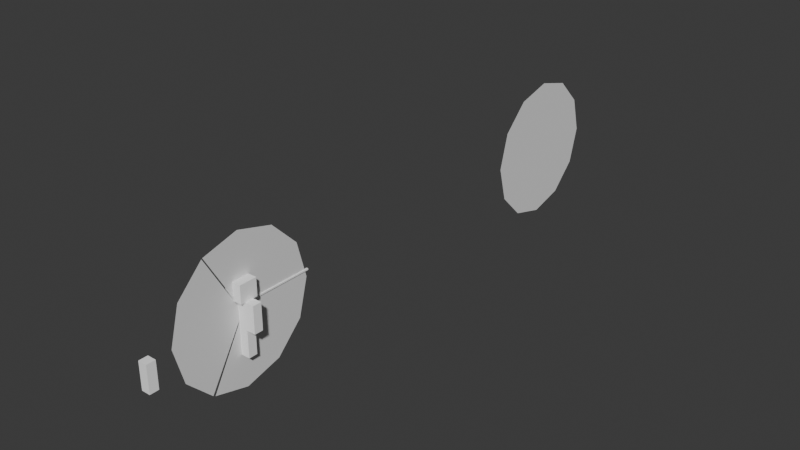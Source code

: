 # Source: PlayerBody.blend  (saved by Blender 4.3.34; exported with 4.5.12 LTS)
import bpy
from mathutils import Matrix  # noqa: F401  (used for matrix-valued properties, if any)

bpy.ops.wm.read_factory_settings(use_empty=True)
scene = bpy.context.scene
scene.name = 'Scene'

# ---- materials (node trees are filled in below, after node groups)
mat_material_3 = bpy.data.materials.new('Material_3')
mat_material_3.diffuse_color = (1.0, 1.0, 1.0, 1.0)
mat_material_0 = bpy.data.materials.new('Material_0')
mat_material_0.diffuse_color = (1.0, 1.0, 1.0, 1.0)
mat_material_1 = bpy.data.materials.new('Material_1')
mat_material_1.diffuse_color = (1.0, 1.0, 1.0, 1.0)
mat_material_2 = bpy.data.materials.new('Material_2')
mat_material_2.diffuse_color = (1.0, 1.0, 1.0, 1.0)
mat_material_4 = bpy.data.materials.new('Material_4')
mat_material_4.diffuse_color = (1.0, 1.0, 1.0, 1.0)

# ---- material node trees
mat_material_3.use_nodes = True; mat_material_3.node_tree.nodes.clear()
_N = mat_material_3.node_tree.nodes; _L = mat_material_3.node_tree.links
n0 = _N.new('ShaderNodeBsdfPrincipled'); n0.name = 'Principled BSDF'; n0.location = (10, 300)
n0.inputs[0].default_value = (1.0, 1.0, 1.0, 1.0)
n0.inputs[2].default_value = 1.0
n1 = _N.new('ShaderNodeOutputMaterial'); n1.name = 'Material Output'; n1.location = (300, 300)
_L.new(n0.outputs[0], n1.inputs[0])
n1.is_active_output = True
mat_material_0.use_nodes = True; mat_material_0.node_tree.nodes.clear()
_N = mat_material_0.node_tree.nodes; _L = mat_material_0.node_tree.links
n0 = _N.new('ShaderNodeBsdfPrincipled'); n0.name = 'Principled BSDF'; n0.location = (10, 300)
n0.inputs[0].default_value = (1.0, 1.0, 1.0, 1.0)
n0.inputs[2].default_value = 1.0
n1 = _N.new('ShaderNodeOutputMaterial'); n1.name = 'Material Output'; n1.location = (300, 300)
_L.new(n0.outputs[0], n1.inputs[0])
n1.is_active_output = True
mat_material_1.use_nodes = True; mat_material_1.node_tree.nodes.clear()
_N = mat_material_1.node_tree.nodes; _L = mat_material_1.node_tree.links
n0 = _N.new('ShaderNodeBsdfPrincipled'); n0.name = 'Principled BSDF'; n0.location = (10, 300)
n0.inputs[0].default_value = (1.0, 1.0, 1.0, 1.0)
n0.inputs[2].default_value = 1.0
n1 = _N.new('ShaderNodeOutputMaterial'); n1.name = 'Material Output'; n1.location = (300, 300)
_L.new(n0.outputs[0], n1.inputs[0])
n1.is_active_output = True
mat_material_2.use_nodes = True; mat_material_2.node_tree.nodes.clear()
_N = mat_material_2.node_tree.nodes; _L = mat_material_2.node_tree.links
n0 = _N.new('ShaderNodeBsdfPrincipled'); n0.name = 'Principled BSDF'; n0.location = (10, 300)
n0.inputs[0].default_value = (1.0, 1.0, 1.0, 1.0)
n0.inputs[2].default_value = 1.0
n1 = _N.new('ShaderNodeOutputMaterial'); n1.name = 'Material Output'; n1.location = (300, 300)
_L.new(n0.outputs[0], n1.inputs[0])
n1.is_active_output = True
mat_material_4.use_nodes = True; mat_material_4.node_tree.nodes.clear()
_N = mat_material_4.node_tree.nodes; _L = mat_material_4.node_tree.links
n0 = _N.new('ShaderNodeBsdfPrincipled'); n0.name = 'Principled BSDF'; n0.location = (10, 300)
n0.inputs[0].default_value = (1.0, 1.0, 1.0, 1.0)
n0.inputs[2].default_value = 1.0
n1 = _N.new('ShaderNodeOutputMaterial'); n1.name = 'Material Output'; n1.location = (300, 300)
_L.new(n0.outputs[0], n1.inputs[0])
n1.is_active_output = True

# ---- world
world_world = bpy.data.worlds.new('World'); scene.world = world_world
world_world.use_nodes = True; world_world.node_tree.nodes.clear()
_N = world_world.node_tree.nodes; _L = world_world.node_tree.links
n0 = _N.new('ShaderNodeOutputWorld'); n0.name = 'World Output'; n0.location = (300, 300)
n1 = _N.new('ShaderNodeBackground'); n1.name = 'Background'; n1.location = (10, 300)
n1.inputs[0].default_value = (0.05088, 0.05088, 0.05088, 1.0)
_L.new(n1.outputs[0], n0.inputs[0])
n0.is_active_output = True
world_world.color = (0.05088, 0.05088, 0.05088)
world_world.sun_shadow_jitter_overblur = 0.0

# ---- meshes
me_mesh_4 = bpy.data.meshes.new('Mesh_4')
me_mesh_4.from_pydata([(-0.25, 0.25, 2.0), (-0.25, -0.25, 1.5), (0.25, -0.25, 2.0), (-0.25, 0.25, 1.5), (0.25, 0.25, 1.5), (0.25, 0.25, 2.0), (-0.25, -0.25, 2.0), (0.25, -0.25, 1.5), (-0.25, 0.125, 1.5), (-0.25, -0.125, 1.125), (0.25, -0.125, 1.5), (-0.25, 0.125, 1.125), (0.25, 0.125, 1.125), (0.25, 0.125, 1.5), (-0.25, -0.125, 1.5), (0.25, -0.125, 1.125), (-0.25, 0.125, 1.125), (-0.25, -0.125, 0.75), (0.25, -0.125, 1.125), (-0.25, 0.125, 0.75), (0.25, 0.125, 0.75), (0.25, 0.125, 1.125), (-0.25, -0.125, 1.125), (0.25, -0.125, 0.75), (0.25, 0.125, 1.5), (0.25, -0.125, 0.75), (0.5, -0.125, 1.5), (0.25, 0.125, 0.75), (0.5, 0.125, 0.75), (0.5, 0.125, 1.5), (0.25, -0.125, 1.5), (0.5, -0.125, 0.75), (-0.5, 0.125, 1.5), (-0.5, -0.125, 0.75), (-0.25, -0.125, 1.5), (-0.5, 0.125, 0.75), (-0.25, 0.125, 0.75), (-0.25, 0.125, 1.5), (-0.5, -0.125, 1.5), (-0.25, -0.125, 0.75), (-0.25, 0.125, 0.75), (-0.25, -0.125, 0.0), (4.868e-08, -0.125, 0.75), (-0.25, 0.125, 0.0), (-4.868e-08, 0.125, 0.0), (-4.868e-08, 0.125, 0.75), (-0.25, -0.125, 0.75), (4.868e-08, -0.125, 0.0), (-4.868e-08, 0.125, 0.75), (4.868e-08, -0.125, 0.0), (0.25, -0.125, 0.75), (-4.868e-08, 0.125, 0.0), (0.25, 0.125, 0.0), (0.25, 0.125, 0.75), (4.868e-08, -0.125, 0.75), (0.25, -0.125, 0.0), (-0.02755, 0.1875, 1.333), (-0.02755, 0.1875, 1.292), (0.02755, 0.1875, 1.292), (0.02755, 0.1875, 1.333), (-0.02755, 2.125, 1.292), (0.02755, 2.125, 1.292), (-0.02755, 2.125, 1.333), (0.02755, 2.125, 1.333)], [], [(2, 7, 4, 5), (6, 2, 5, 0), (4, 7, 1, 3), (5, 4, 3, 0), (1, 7, 2, 6), (3, 1, 6, 0), (10, 15, 12, 13), (14, 10, 13, 8), (12, 15, 9, 11), (13, 12, 11, 8), (9, 15, 10, 14), (11, 9, 14, 8), (18, 23, 20, 21), (22, 18, 21, 16), (20, 23, 17, 19), (21, 20, 19, 16), (17, 23, 18, 22), (19, 17, 22, 16), (26, 31, 28, 29), (30, 26, 29, 24), (28, 31, 25, 27), (29, 28, 27, 24), (25, 31, 26, 30), (27, 25, 30, 24), (34, 39, 36, 37), (38, 34, 37, 32), (36, 39, 33, 35), (37, 36, 35, 32), (33, 39, 34, 38), (35, 33, 38, 32), (46, 42, 45, 40), (44, 47, 41, 43), (45, 44, 43, 40), (41, 47, 42, 46), (42, 47, 44, 45), (43, 41, 46, 40), (50, 55, 52, 53), (54, 50, 53, 48), (52, 55, 49, 51), (53, 52, 51, 48), (49, 55, 50, 54), (51, 49, 54, 48), (59, 56, 57, 58), (63, 61, 60, 62), (56, 59, 63, 62), (57, 56, 62, 60), (59, 58, 61, 63), (58, 57, 60, 61)])
me_mesh_4.polygons.foreach_set('material_index', [0, 0, 0, 0, 0, 0, 1, 1, 1, 1, 1, 1, 2, 2, 2, 2, 2, 2, 3, 3, 3, 3, 3, 3, 3, 3, 3, 3, 3, 3, 4, 4, 4, 4, 4, 4, 4, 4, 4, 4, 4, 4, 1, 1, 1, 1, 1, 1])
_uv = me_mesh_4.uv_layers.new(name='UVMap')
_uv.uv.foreach_set('vector', [0.0, 1.0, 0.0, 0.5, 0.5, 0.5, 0.5, 1.0, 0.5, 1.0, 0.0, 1.0, 0.0, 0.5, 0.5, 0.5, 0.0, 1.0, 0.0, 0.5, 0.5, 0.5, 0.5, 1.0, 0.0, 1.0, 0.0, 0.5, 0.5, 0.5, 0.5, 1.0, 0.0, 0.5, 0.5, 0.5, 0.5, 1.0, 0.0, 1.0, 0.0, 0.5, 0.5, 0.5, 0.5, 1.0, 0.0, 1.0, 0.0, 1.0, 0.0, 0.25, 0.25, 0.25, 0.25, 1.0, 0.25, 1.0, 0.0, 1.0, 0.0, 0.75, 0.25, 0.75, 0.0, 1.0, 0.0, 0.75, 0.25, 0.75, 0.25, 1.0, 0.0, 1.0, 0.0, 0.25, 0.25, 0.25, 0.25, 1.0, 0.0, 0.25, 0.25, 0.25, 0.25, 1.0, 0.0, 1.0, 0.0, 0.25, 0.25, 0.25, 0.25, 1.0, 0.0, 1.0, 0.0, 1.0, 0.0, 0.25, 0.25, 0.25, 0.25, 1.0, 0.25, 1.0, 0.0, 1.0, 0.0, 0.75, 0.25, 0.75, 0.0, 1.0, 0.0, 0.75, 0.25, 0.75, 0.25, 1.0, 0.0, 1.0, 0.0, 0.25, 0.25, 0.25, 0.25, 1.0, 0.0, 0.25, 0.25, 0.25, 0.25, 1.0, 0.0, 1.0, 0.0, 0.25, 0.25, 0.25, 0.25, 1.0, 0.0, 1.0, 0.0, 1.0, 0.0, 0.25, 0.25, 0.25, 0.25, 1.0, 0.25, 1.0, 0.0, 1.0, 0.0, 0.75, 0.25, 0.75, 0.0, 1.0, 0.0, 0.75, 0.25, 0.75, 0.25, 1.0, 0.0, 1.0, 0.0, 0.25, 0.25, 0.25, 0.25, 1.0, 0.0, 0.25, 0.25, 0.25, 0.25, 1.0, 0.0, 1.0, 0.0, 0.25, 0.25, 0.25, 0.25, 1.0, 0.0, 1.0, 0.0, 1.0, 0.0, 0.25, 0.25, 0.25, 0.25, 1.0, 0.25, 1.0, 0.0, 1.0, 0.0, 0.75, 0.25, 0.75, 0.0, 1.0, 0.0, 0.75, 0.25, 0.75, 0.25, 1.0, 0.0, 1.0, 0.0, 0.25, 0.25, 0.25, 0.25, 1.0, 0.0, 0.25, 0.25, 0.25, 0.25, 1.0, 0.0, 1.0, 0.0, 0.25, 0.25, 0.25, 0.25, 1.0, 0.0, 1.0, 0.25, 1.0, 0.0, 1.0, 0.0, 0.75, 0.25, 0.75, 0.0, 1.0, 0.0, 0.75, 0.25, 0.75, 0.25, 1.0, 0.0, 1.0, 0.0, 0.25, 0.25, 0.25, 0.25, 1.0, 0.0, 0.25, 0.25, 0.25, 0.25, 1.0, 0.0, 1.0, 0.0, 1.0, 0.0, 0.25, 0.25, 0.25, 0.25, 1.0, 0.0, 0.25, 0.25, 0.25, 0.25, 1.0, 0.0, 1.0, 0.0, 1.0, 0.0, 0.25, 0.25, 0.25, 0.25, 1.0, 0.25, 1.0, 0.0, 1.0, 0.0, 0.75, 0.25, 0.75, 0.0, 1.0, 0.0, 0.75, 0.25, 0.75, 0.25, 1.0, 0.0, 1.0, 0.0, 0.25, 0.25, 0.25, 0.25, 1.0, 0.0, 0.25, 0.25, 0.25, 0.25, 1.0, 0.0, 1.0, 0.0, 0.25, 0.25, 0.25, 0.25, 1.0, 0.0, 1.0, 0.0, 1.0, 0.25, 1.0, 0.25, 0.25, 0.0, 0.25, 0.0, 1.0, 0.0, 0.25, 0.25, 0.25, 0.25, 1.0, 0.25, 1.0, 0.0, 1.0, 0.0, 1.0, 0.25, 1.0, 0.25, 0.25, 0.25, 1.0, 0.25, 1.0, 0.25, 0.25, 0.0, 1.0, 0.0, 0.25, 0.0, 0.25, 0.0, 1.0, 0.0, 0.25, 0.25, 0.25, 0.25, 0.25, 0.0, 0.25])
me_mesh_4.materials.append(mat_material_3)
me_mesh_4.materials.append(mat_material_0)
me_mesh_4.materials.append(mat_material_1)
me_mesh_4.materials.append(mat_material_2)
me_mesh_4.materials.append(mat_material_4)
me_mesh_4.update()
me_mesh_4.normals_split_custom_set([tuple(v) for v in zip(*[iter([1.0, 3.874e-07, 0.0, 1.0, 3.874e-07, 0.0, 1.0, 3.874e-07, 0.0, 1.0, 3.874e-07, 0.0, 1.192e-07, 0.0, 1.0, 1.192e-07, 0.0, 1.0, 1.192e-07, 0.0, 1.0, 1.192e-07, 0.0, 1.0, 0.0, 0.0, -1.0, 0.0, 0.0, -1.0, 0.0, 0.0, -1.0, 0.0, 0.0, -1.0, -3.874e-07, 1.0, 0.0, -3.874e-07, 1.0, 0.0, -3.874e-07, 1.0, 0.0, -3.874e-07, 1.0, 0.0, 3.874e-07, -1.0, 0.0, 3.874e-07, -1.0, 0.0, 3.874e-07, -1.0, 0.0, 3.874e-07, -1.0, 0.0, -1.0, -3.874e-07, 0.0, -1.0, -3.874e-07, 0.0, -1.0, -3.874e-07, 0.0, -1.0, -3.874e-07, 0.0, 1.0, 3.974e-07, 0.0, 1.0, 3.974e-07, 0.0, 1.0, 3.974e-07, 0.0, 1.0, 3.974e-07, 0.0, 2.98e-08, 0.0, 1.0, 2.98e-08, 0.0, 1.0, 2.98e-08, 0.0, 1.0, 2.98e-08, 0.0, 1.0, 0.0, 0.0, -1.0, 0.0, 0.0, -1.0, 0.0, 0.0, -1.0, 0.0, 0.0, -1.0, -4.023e-07, 1.0, 0.0, -4.023e-07, 1.0, 0.0, -4.023e-07, 1.0, 0.0, -4.023e-07, 1.0, 0.0, 4.023e-07, -1.0, 0.0, 4.023e-07, -1.0, 0.0, 4.023e-07, -1.0, 0.0, 4.023e-07, -1.0, 0.0, -1.0, -3.974e-07, 0.0, -1.0, -3.974e-07, 0.0, -1.0, -3.974e-07, 0.0, -1.0, -3.974e-07, 0.0, 1.0, 3.974e-07, 0.0, 1.0, 3.974e-07, 0.0, 1.0, 3.974e-07, 0.0, 1.0, 3.974e-07, 0.0, -9.686e-08, 0.0, 1.0, -9.686e-08, 0.0, 1.0, -9.686e-08, 0.0, 1.0, -9.686e-08, 0.0, 1.0, 0.0, 0.0, -1.0, 0.0, 0.0, -1.0, 0.0, 0.0, -1.0, 0.0, 0.0, -1.0, -4.023e-07, 1.0, 0.0, -4.023e-07, 1.0, 0.0, -4.023e-07, 1.0, 0.0, -4.023e-07, 1.0, 0.0, 4.023e-07, -1.0, 0.0, 4.023e-07, -1.0, 0.0, 4.023e-07, -1.0, 0.0, 4.023e-07, -1.0, 0.0, -1.0, -3.974e-07, 0.0, -1.0, -3.974e-07, 0.0, -1.0, -3.974e-07, 0.0, -1.0, -3.974e-07, 0.0, 1.0, 6.358e-07, 0.0, 1.0, 6.358e-07, 0.0, 1.0, 6.358e-07, 0.0, 1.0, 6.358e-07, 0.0, -2.384e-07, 0.0, 1.0, -2.384e-07, 0.0, 1.0, -2.384e-07, 0.0, 1.0, -2.384e-07, 0.0, 1.0, 2.384e-07, 0.0, -1.0, 2.384e-07, 0.0, -1.0, 2.384e-07, 0.0, -1.0, 2.384e-07, 0.0, -1.0, -3.576e-07, 1.0, 0.0, -3.576e-07, 1.0, 0.0, -3.576e-07, 1.0, 0.0, -3.576e-07, 1.0, 0.0, 3.874e-07, -1.0, 0.0, 3.874e-07, -1.0, 0.0, 3.874e-07, -1.0, 0.0, 3.874e-07, -1.0, 0.0, -1.0, -3.974e-07, 0.0, -1.0, -3.974e-07, 0.0, -1.0, -3.974e-07, 0.0, -1.0, -3.974e-07, 0.0, 1.0, 3.974e-07, 0.0, 1.0, 3.974e-07, 0.0, 1.0, 3.974e-07, 0.0, 1.0, 3.974e-07, 0.0, 4.172e-07, 0.0, 1.0, 4.172e-07, 0.0, 1.0, 4.172e-07, 0.0, 1.0, 4.172e-07, 0.0, 1.0, 0.0, 0.0, -1.0, 0.0, 0.0, -1.0, 0.0, 0.0, -1.0, 0.0, 0.0, -1.0, -3.874e-07, 1.0, 0.0, -3.874e-07, 1.0, 0.0, -3.874e-07, 1.0, 0.0, -3.874e-07, 1.0, 0.0, 3.576e-07, -1.0, 0.0, 3.576e-07, -1.0, 0.0, 3.576e-07, -1.0, 0.0, 3.576e-07, -1.0, 0.0, -1.0, -6.358e-07, 0.0, -1.0, -6.358e-07, 0.0, -1.0, -6.358e-07, 0.0, -1.0, -6.358e-07, 0.0, -2.98e-08, 0.0, 1.0, -2.98e-08, 0.0, 1.0, -2.98e-08, 0.0, 1.0, -2.98e-08, 0.0, 1.0, 0.0, 0.0, -1.0, 0.0, 0.0, -1.0, 0.0, 0.0, -1.0, 0.0, 0.0, -1.0, -3.874e-07, 1.0, 0.0, -3.874e-07, 1.0, 0.0, -3.874e-07, 1.0, 0.0, -3.874e-07, 1.0, 0.0, 4.172e-07, -1.0, 0.0, 4.172e-07, -1.0, 0.0, 4.172e-07, -1.0, 0.0, 4.172e-07, -1.0, 0.0, 1.0, 3.894e-07, 0.0, 1.0, 3.894e-07, 0.0, 1.0, 3.894e-07, 0.0, 1.0, 3.894e-07, 0.0, -1.0, -3.974e-07, 0.0, -1.0, -3.974e-07, 0.0, -1.0, -3.974e-07, 0.0, -1.0, -3.974e-07, 0.0, 1.0, 3.974e-07, 0.0, 1.0, 3.974e-07, 0.0, 1.0, 3.974e-07, 0.0, 1.0, 3.974e-07, 0.0, 5.96e-08, 0.0, 1.0, 5.96e-08, 0.0, 1.0, 5.96e-08, 0.0, 1.0, 5.96e-08, 0.0, 1.0, 0.0, 0.0, -1.0, 0.0, 0.0, -1.0, 0.0, 0.0, -1.0, 0.0, 0.0, -1.0, -4.172e-07, 1.0, 0.0, -4.172e-07, 1.0, 0.0, -4.172e-07, 1.0, 0.0, -4.172e-07, 1.0, 0.0, 3.874e-07, -1.0, 0.0, 3.874e-07, -1.0, 0.0, 3.874e-07, -1.0, 0.0, 3.874e-07, -1.0, 0.0, -1.0, -3.894e-07, 0.0, -1.0, -3.894e-07, 0.0, -1.0, -3.894e-07, 0.0, -1.0, -3.894e-07, 0.0, 5.409e-07, -1.0, 0.0, 5.409e-07, -1.0, 0.0, 5.409e-07, -1.0, 0.0, 5.409e-07, -1.0, 0.0, 0.0, 1.0, 0.0, 0.0, 1.0, 0.0, 0.0, 1.0, 0.0, 0.0, 1.0, 0.0, 0.0, 0.0, 1.0, 0.0, 0.0, 1.0, 0.0, 0.0, 1.0, 0.0, 0.0, 1.0, -1.0, -3.897e-07, 0.0, -1.0, -3.897e-07, 0.0, -1.0, -3.897e-07, 0.0, -1.0, -3.897e-07, 0.0, 1.0, 3.897e-07, 0.0, 1.0, 3.897e-07, 0.0, 1.0, 3.897e-07, 0.0, 1.0, 3.897e-07, 0.0, 0.0, 0.0, -1.0, 0.0, 0.0, -1.0, 0.0, 0.0, -1.0, 0.0, 0.0, -1.0])] * 3)])
me_circle = bpy.data.meshes.new('Circle')
me_circle.from_pydata([(0.0, 2.082, 0.0), (-1.041, 1.803, 0.0), (-1.803, 1.041, 0.0), (-2.082, 0.0, 0.0), (-1.041, -1.803, 0.0), (0.0, -2.082, 0.0), (1.041, -1.803, 0.0), (2.082, 0.0, 0.0), (1.803, 1.041, 0.0), (1.041, 1.803, 0.0), (-1.791, -1.053, 0.0), (-1.808, -1.025, 0.0), (-0.03284, 0.0, 0.0), (-0.01642, -0.02844, 0.0), (0.0, -0.01642, 0.0), (0.008211, -0.01422, 0.0), (0.01642, 0.0, 0.0), (0.0, 0.01642, 0.0), (1.813, -1.005, 0.0), (1.777, -1.068, 0.0), (0.008211, -0.01422, 0.0), (0.01642, 0.0, 0.0)], [(12, 13), (11, 10), (19, 18), (21, 20)], [(4, 5, 14, 13), (5, 6, 15, 14), (10, 4, 13), (1, 2, 3, 12, 17, 0), (7, 16, 21, 18), (0, 17, 16, 7, 8, 9), (3, 11, 12), (6, 19, 20, 15)])
_uv = me_circle.uv_layers.new(name='UVMap')
_uv.uv.foreach_set('vector', [0.0, 0.0, 0.0, 0.0, 0.0, 0.0, 0.0, 0.0, 0.0, 0.0, 0.0, 0.0, 0.0, 0.0, 0.0, 0.0, 0.0, 0.0, 0.0, 0.0, 0.0, 0.0, 0.0, 0.0, 0.0, 0.0, 0.0, 0.0, 0.0, 0.0, 0.0, 0.0, 0.0, 0.0, 0.0, 0.0, 0.0, 0.0, 0.0, 0.0, 0.0, 0.0, 0.0, 0.0, 0.0, 0.0, 0.0, 0.0, 0.0, 0.0, 0.0, 0.0, 0.0, 0.0, 0.0, 0.0, 0.0, 0.0, 0.0, 0.0, 0.0, 0.0, 0.0, 0.0, 0.0, 0.0, 0.0, 0.0])
me_circle.update()
me_circle_001 = bpy.data.meshes.new('Circle.001')
me_circle_001.from_pydata([(0.0, 2.082, 0.0), (-1.041, 1.803, 0.0), (-1.803, 1.041, 0.0), (-2.082, 0.0, 0.0), (-1.803, -1.041, 0.0), (-1.041, -1.803, 0.0), (0.0, -2.082, 0.0), (1.041, -1.803, 0.0), (1.803, -1.041, 0.0), (2.082, 0.0, 0.0), (1.803, 1.041, 0.0), (1.041, 1.803, 0.0), (0.0, 0.0, 0.0)], [], [(0, 12, 9, 10, 11), (1, 2, 3, 12, 0), (3, 4, 12), (4, 5, 12), (5, 6, 12), (6, 7, 12), (7, 8, 12), (9, 12, 8)])
_uv = me_circle_001.uv_layers.new(name='UVMap')
_uv.uv.foreach_set('vector', [0.0, 0.0, 0.0, 0.0, 0.0, 0.0, 0.0, 0.0, 0.0, 0.0, 0.0, 0.0, 0.0, 0.0, 0.0, 0.0, 0.0, 0.0, 0.0, 0.0, 0.0, 0.0, 0.0, 0.0, 0.0, 0.0, 0.0, 0.0, 0.0, 0.0, 0.0, 0.0, 0.0, 0.0, 0.0, 0.0, 0.0, 0.0, 0.0, 0.0, 0.0, 0.0, 0.0, 0.0, 0.0, 0.0, 0.0, 0.0, 0.0, 0.0, 0.0, 0.0, 0.0, 0.0, 0.0, 0.0])
me_circle_001.update()
me_mesh_4_001 = bpy.data.meshes.new('Mesh_4.001')
me_mesh_4_001.from_pydata([(-0.125, 0.125, 0.375), (-0.125, -0.125, -0.375), (0.125, -0.125, 0.375), (-0.125, 0.125, -0.375), (0.125, 0.125, -0.375), (0.125, 0.125, 0.375), (-0.125, -0.125, 0.375), (0.125, -0.125, -0.375)], [], [(2, 7, 4, 5), (6, 2, 5, 0), (4, 7, 1, 3), (5, 4, 3, 0), (1, 7, 2, 6), (3, 1, 6, 0)])
me_mesh_4_001.polygons.foreach_set('material_index', [3, 3, 3, 3, 3, 3])
_uv = me_mesh_4_001.uv_layers.new(name='UVMap')
_uv.uv.foreach_set('vector', [0.0, 1.0, 0.0, 0.25, 0.25, 0.25, 0.25, 1.0, 0.25, 1.0, 0.0, 1.0, 0.0, 0.75, 0.25, 0.75, 0.0, 1.0, 0.0, 0.75, 0.25, 0.75, 0.25, 1.0, 0.0, 1.0, 0.0, 0.25, 0.25, 0.25, 0.25, 1.0, 0.0, 0.25, 0.25, 0.25, 0.25, 1.0, 0.0, 1.0, 0.0, 0.25, 0.25, 0.25, 0.25, 1.0, 0.0, 1.0])
me_mesh_4_001.materials.append(mat_material_3)
me_mesh_4_001.materials.append(mat_material_0)
me_mesh_4_001.materials.append(mat_material_1)
me_mesh_4_001.materials.append(mat_material_2)
me_mesh_4_001.materials.append(mat_material_4)
me_mesh_4_001.update()
me_mesh_4_001.normals_split_custom_set([tuple(v) for v in zip(*[iter([1.0, 4.768e-07, 0.0, 1.0, 4.768e-07, 0.0, 1.0, 4.768e-07, 0.0, 1.0, 4.768e-07, 0.0, 5.96e-08, 0.0, 1.0, 5.96e-08, 0.0, 1.0, 5.96e-08, 0.0, 1.0, 5.96e-08, 0.0, 1.0, 0.0, 0.0, -1.0, 0.0, 0.0, -1.0, 0.0, 0.0, -1.0, 0.0, 0.0, -1.0, -3.576e-07, 1.0, 0.0, -3.576e-07, 1.0, 0.0, -3.576e-07, 1.0, 0.0, -3.576e-07, 1.0, 0.0, 3.576e-07, -1.0, 0.0, 3.576e-07, -1.0, 0.0, 3.576e-07, -1.0, 0.0, 3.576e-07, -1.0, 0.0, -1.0, -3.974e-07, 0.0, -1.0, -3.974e-07, 0.0, -1.0, -3.974e-07, 0.0, -1.0, -3.974e-07, 0.0])] * 3)])
arm_armature = bpy.data.armatures.new('Armature')  # bones are not reproduced

# ---- objects
ob_mesh = bpy.data.objects.new('Mesh', me_mesh_4)
ob_armature = bpy.data.objects.new('Armature', arm_armature)
ob_circle = bpy.data.objects.new('Circle', me_circle)
ob_circle_001 = bpy.data.objects.new('Circle.001', me_circle_001)
ob_arm = bpy.data.objects.new('Arm', me_mesh_4_001)

# ---- transforms, parenting, visibility, modifiers, constraints
ob_mesh.parent = ob_armature
ob_mesh.location = (0.0, 0.0, 0.0)
_vg = ob_mesh.vertex_groups.new(name='Base')
for _i, _w in zip([17, 19, 23, 25, 36, 39, 40, 41, 42, 43, 44, 45, 46, 47, 48, 49, 50, 51, 52, 53, 54, 55], [0.0, 0.0, 0.0, 0.0, 0.0, 0.0, 0.0, 0.0, 0.0, 0.0, 0.0, 0.0, 0.0, 0.0, 0.0, 0.0, 0.0, 0.0, 0.0, 0.002167, 0.0, 0.0]): _vg.add([_i], _w, 'REPLACE')
_vg = ob_mesh.vertex_groups.new(name='Abs')
for _i, _w in zip([1, 2, 3, 4, 7, 8, 9, 10, 11, 12, 13, 14, 15, 16, 17, 18, 19, 20, 21, 22, 23, 24, 25, 26, 27, 28, 29, 30, 32, 33, 34, 36, 37, 38, 39, 40, 41, 42, 43, 44, 45, 46, 47, 48, 49, 50, 51, 52, 53, 54, 55, 56, 57, 58, 59, 60, 61, 62, 63], [0.0, 0.0, 0.0, 0.0, 0.0, 0.0, 0.0, 0.0, 0.0, 0.0, 0.0, 0.0, 0.0, 1.0, 1.0, 1.0, 1.0, 1.0, 1.0, 1.0, 1.0, 0.0, 0.0, 0.0, 0.0, 0.0, 0.0, 0.0, 0.0, 0.0, 0.0, 0.0, 0.0, 0.0, 0.0, 0.0, 0.0, 0.0, 0.0, 0.0, 0.0, 0.0, 0.0, 0.0, 0.0, 0.0, 0.0, 0.0, 0.0, 0.0, 0.0, 0.0, 0.0, 0.0, 0.0, 0.0, 0.0, 0.0, 0.0]): _vg.add([_i], _w, 'REPLACE')
_vg = ob_mesh.vertex_groups.new(name='Shoulders')
for _i, _w in zip([1, 3, 4, 7, 8, 9, 10, 11, 12, 13, 14, 15, 16, 17, 18, 19, 20, 21, 22, 23, 24, 25, 26, 27, 28, 29, 30, 33, 34, 36, 37, 38, 39, 40, 42, 45, 46, 48, 50, 53, 54, 55, 56, 57, 58, 59, 60, 61, 62, 63], [0.0, 0.0, 0.0, 0.0, 1.0, 1.0, 1.0, 1.0, 1.0, 1.0, 1.0, 1.0, 0.0, 0.0, 0.0, 0.0, 0.0, 0.0, 0.0, 0.0, 0.0, 0.0, 0.0, 0.0, 0.0, 0.0, 0.0, 0.0, 0.0, 0.0, 0.0, 0.0, 0.0, 0.0, 0.0, 0.0, 0.0, 0.0, 0.0, 0.0, 0.0, 0.0, 1.0, 1.0, 1.0, 1.0, 1.0, 1.0, 1.0, 1.0]): _vg.add([_i], _w, 'REPLACE')
_vg = ob_mesh.vertex_groups.new(name='Head')
for _i, _w in zip([0, 1, 2, 3, 4, 5, 6, 7, 8, 9, 10, 11, 12, 13, 14, 15, 16, 17, 18, 19, 20, 21, 22, 23, 24, 25, 26, 27, 29, 30, 31, 32, 33, 34, 36, 37, 38, 39, 40, 42, 45, 46, 48, 50, 53, 54, 56, 57, 58, 59, 60, 61, 62, 63], [1.0, 1.0, 1.0, 1.0, 1.0, 1.0, 1.0, 1.0, 0.0, 0.0, 0.0, 0.0, 0.0, 0.0, 0.0, 0.0, 0.0, 0.0, 0.0, 0.0, 0.0, 0.0, 0.0, 0.0, 0.0, 0.0, 0.0, 0.0, 0.0, 0.0, 0.0, 0.0, 0.0, 0.0, 0.0, 0.0, 0.0, 0.0, 0.0, 0.0, 0.0, 0.0, 0.0, 0.0, 0.0, 0.0, 0.0, 0.0, 0.0, 0.0, 0.0, 0.0, 0.0, 0.0]): _vg.add([_i], _w, 'REPLACE')
_vg = ob_mesh.vertex_groups.new(name='Arm.L')
for _i, _w in zip([1, 8, 9, 11, 14, 15, 16, 17, 19, 20, 22, 27, 31, 32, 33, 34, 35, 36, 37, 38, 39, 40, 42, 46, 53, 54, 56, 57, 60, 62], [0.0, 0.0, 0.0, 0.0, 0.0, 0.02167, 0.0, 0.0, 0.0, 0.0, 0.0, 0.0, 0.0, 1.0, 1.0, 1.0, 1.0, 1.0, 1.0, 1.0, 1.0, 0.0, 0.0, 0.0, 0.0, 0.0, 0.0, 0.0, 0.0, 0.0]): _vg.add([_i], _w, 'REPLACE')
_vg = ob_mesh.vertex_groups.new(name='Arm.R')
for _i, _w in zip([0, 1, 2, 3, 4, 5, 6, 7, 8, 9, 10, 11, 12, 13, 14, 15, 16, 17, 18, 19, 20, 21, 22, 23, 24, 25, 26, 27, 28, 29, 30, 31, 32, 33, 34, 35, 36, 37, 38, 39, 40, 41, 42, 43, 44, 45, 46, 47, 48, 49, 50, 51, 52, 53, 54, 55, 56, 57, 58, 59, 60, 61, 62, 63], [0.0, 0.0, 0.0, 0.0, 0.0, 0.0, 0.0, 0.0, 0.0, 0.0, 0.0, 0.0, 0.0, 0.0, 0.0, 0.0, 0.0, 0.0, 0.0, 0.0, 0.0, 0.0, 0.0, 0.0, 1.0, 1.0, 1.0, 1.0, 1.0, 1.0, 1.0, 1.0, 0.0, 0.0, 0.0, 0.0, 0.0, 0.0, 0.0, 0.0, 0.0, 0.0, 0.0, 0.0, 0.0, 0.0, 0.0, 0.0, 0.0, 0.0, 0.0, 0.0, 0.0, 0.0, 0.0, 0.0, 0.0, 0.0, 0.0, 0.0, 0.0, 0.0, 0.0, 0.0]): _vg.add([_i], _w, 'REPLACE')
_vg = ob_mesh.vertex_groups.new(name='Hip')
for _i, _w in zip([7, 9, 10, 11, 12, 14, 15, 16, 17, 18, 19, 20, 21, 22, 23, 25, 26, 27, 30, 31, 33, 34, 35, 36, 38, 39, 40, 41, 42, 43, 44, 45, 46, 47, 48, 49, 50, 51, 52, 53, 54, 55, 57, 58, 60, 61], [0.0, 0.0, 0.0, 0.0, 0.0, 0.0, 0.0, 0.0, 0.0, 0.0, 0.0, 0.0, 0.0, 0.0, 0.0, 0.0, 0.0, 0.0, 0.0, 0.0, 0.0, 0.0, 0.0, 0.0, 0.0, 0.0, 0.0, 0.0, 0.0, 0.0, 0.0, 0.0, 0.0, 0.0, 0.0, 0.0, 0.0, 0.0, 0.0, 0.0, 0.0, 0.0, 0.0, 0.0, 0.0, 0.0]): _vg.add([_i], _w, 'REPLACE')
_vg = ob_mesh.vertex_groups.new(name='Leg.L')
for _i, _w in zip([7, 9, 10, 11, 12, 15, 16, 17, 18, 19, 20, 21, 22, 23, 25, 27, 30, 33, 35, 36, 39, 40, 41, 42, 43, 44, 45, 46, 47, 57, 58, 60, 61], [0.0, 0.0, 0.0, 0.0, 0.0, 0.0, 0.0, 0.0, 0.0, 0.0, 0.0, 0.0, 0.0, 0.0, 0.0, 0.0, 0.0, 0.0, 0.0, 0.0, 0.0, 1.0, 1.0, 1.0, 1.0, 1.0, 1.0, 1.0, 1.0, 0.0, 0.0, 0.0, 0.0]): _vg.add([_i], _w, 'REPLACE')
_vg = ob_mesh.vertex_groups.new(name='Leg.R')
for _i, _w in zip([12, 15, 17, 18, 19, 20, 21, 23, 25, 27, 35, 36, 39, 40, 41, 42, 43, 45, 46, 47, 48, 49, 50, 51, 52, 53, 54, 55, 58, 61], [0.0, 0.0, 0.0, 0.0, 0.0, 0.0, 0.0, 0.0, 0.0, 0.0, 0.0, 0.0, 0.0, 0.0, 0.0, 0.0, 0.0, 0.0, 0.0, 0.0, 1.0, 1.0, 1.0, 1.0, 1.0, 1.0, 1.0, 1.0, 0.0, 0.0]): _vg.add([_i], _w, 'REPLACE')
_m = ob_mesh.modifiers.new('Armature', 'ARMATURE')
_m.object = ob_armature
ob_armature.location = (0.0, 0.0, 0.0)
ob_armature.show_in_front = True
ob_circle.location = (0.0, 0.0, 1.125)
ob_circle.rotation_euler = (-0.0, 1.571, 0.0)
ob_circle_001.location = (0.0, 12.25, 1.125)
ob_circle_001.rotation_euler = (-0.0, 1.571, 0.0)
ob_arm.location = (0.375, -3.0, 1.125)
_vg = ob_arm.vertex_groups.new(name='Base')
_vg = ob_arm.vertex_groups.new(name='Abs')
_vg = ob_arm.vertex_groups.new(name='Shoulders')
_vg = ob_arm.vertex_groups.new(name='Head')
_vg = ob_arm.vertex_groups.new(name='Arm.L')
_vg = ob_arm.vertex_groups.new(name='Arm.R')
_vg = ob_arm.vertex_groups.new(name='Hip')
_vg = ob_arm.vertex_groups.new(name='Leg.L')
_vg = ob_arm.vertex_groups.new(name='Leg.R')

# ---- collection membership
scene.collection.objects.link(ob_mesh)
scene.collection.objects.link(ob_armature)
scene.collection.objects.link(ob_circle)
scene.collection.objects.link(ob_circle_001)
scene.collection.objects.link(ob_arm)

# ---- scene / render settings (as saved in the file)
scene.frame_start = 1; scene.frame_end = 60; scene.frame_set(30)
scene.render.engine = 'BLENDER_EEVEE_NEXT'
bpy.context.view_layer.update()

# ---- added for rendering (the .blend has no active camera and no usable light): camera, sun
cam_auto = bpy.data.cameras.new('AutoCamera')
cam_auto.lens = 50.0
cam_auto.sensor_width = 36.0
cam_auto.clip_end = 1000.0
ob_auto_camera = bpy.data.objects.new('AutoCamera', cam_auto)
scene.collection.objects.link(ob_auto_camera)
ob_auto_camera.location = (16.6312, -14.3537, 14.43)
ob_auto_camera.rotation_euler = (1.09748, -7.21219e-08, 0.694738)
scene.camera = ob_auto_camera
light_auto_sun = bpy.data.lights.new('AutoSun', 'SUN')
light_auto_sun.energy = 3.0
light_auto_sun.angle = 0.0523599
ob_auto_sun = bpy.data.objects.new('AutoSun', light_auto_sun)
scene.collection.objects.link(ob_auto_sun)
ob_auto_sun.rotation_euler = (0.872665, 0.174533, 0.523599)
bpy.context.view_layer.update()
